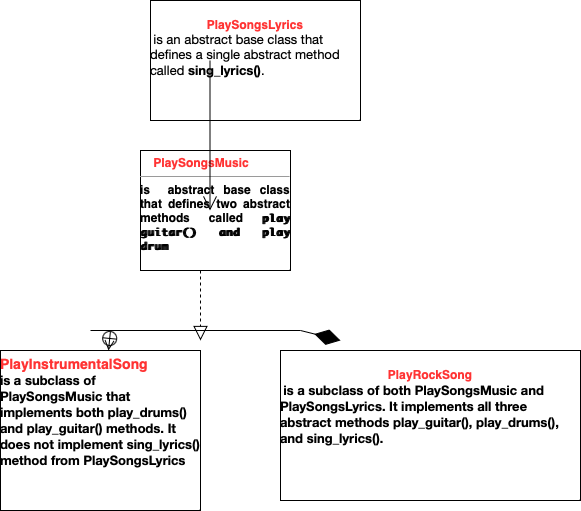

The diagram above was exported from draw.io. Its source (the exported page's mxGraphModel, read from the mxfile embedded in the PNG):
<mxGraphModel dx="1665" dy="695" grid="1" gridSize="10" guides="1" tooltips="1" connect="1" arrows="1" fold="1" page="1" pageScale="1" pageWidth="827" pageHeight="1169" math="0" shadow="0">
  <root>
    <mxCell id="0" />
    <mxCell id="1" parent="0" />
    <mxCell id="DW4zJp2pmzMdUSlfCzOw-2" value="&lt;p style=&quot;margin:0px;margin-top:4px;text-align:center;&quot;&gt;&lt;br&gt;&lt;b&gt;&lt;font color=&quot;#ff3333&quot;&gt;PlaySongsLyrics&lt;/font&gt;&lt;/b&gt;&lt;br&gt;&lt;/p&gt;&lt;p style=&quot;margin: 0px; font-style: normal; font-variant-caps: normal; font-stretch: normal; font-size: 13px; line-height: normal; font-family: &amp;quot;Helvetica Neue&amp;quot;; font-size-adjust: none; font-kerning: auto; font-variant-alternates: normal; font-variant-ligatures: normal; font-variant-numeric: normal; font-variant-east-asian: normal; font-variant-position: normal; font-feature-settings: normal; font-optical-sizing: auto; font-variation-settings: normal;&quot;&gt;&amp;nbsp;is an abstract base class that defines a single abstract method called &lt;b&gt;sing_lyrics()&lt;/b&gt;.&lt;/p&gt;" style="verticalAlign=top;align=left;overflow=fill;fontSize=12;fontFamily=Helvetica;html=1;whiteSpace=wrap;" vertex="1" parent="1">
      <mxGeometry x="140" y="40" width="210" height="120" as="geometry" />
    </mxCell>
    <mxCell id="DW4zJp2pmzMdUSlfCzOw-3" value="&lt;p style=&quot;margin:0px;margin-top:4px;text-align:center;&quot;&gt;&lt;/p&gt;&lt;div style=&quot;height:2px;&quot;&gt;&lt;/div&gt;&lt;b&gt;&lt;font color=&quot;#ff3333&quot;&gt;&amp;nbsp; &amp;nbsp; PlaySongsMusic&lt;/font&gt;&lt;/b&gt;&lt;hr size=&quot;1&quot;&gt;&lt;div style=&quot;text-align: justify; height:2px;&quot;&gt;&lt;b&gt;is &amp;nbsp;abstract base class that defines two abstract methods called &lt;font size=&quot;1&quot; face=&quot;Söhne Mono, Monaco, Andale Mono, Ubuntu Mono, monospace&quot;&gt;play guitar() and play drum&lt;/font&gt;&lt;/b&gt;&lt;/div&gt;" style="verticalAlign=top;align=left;overflow=fill;fontSize=12;fontFamily=Helvetica;html=1;whiteSpace=wrap;" vertex="1" parent="1">
      <mxGeometry x="130" y="190" width="150" height="120" as="geometry" />
    </mxCell>
    <mxCell id="DW4zJp2pmzMdUSlfCzOw-4" value="&lt;p style=&quot;margin:0px;margin-top:4px;text-align:center;&quot;&gt;&lt;br&gt;&lt;b&gt;&lt;font color=&quot;#ff3333&quot;&gt;PlayRockSong&lt;/font&gt;&lt;/b&gt;&lt;/p&gt;&lt;p style=&quot;margin: 0px; font-style: normal; font-variant-caps: normal; font-stretch: normal; font-size: 13px; line-height: normal; font-family: &amp;quot;Helvetica Neue&amp;quot;; font-size-adjust: none; font-kerning: auto; font-variant-alternates: normal; font-variant-ligatures: normal; font-variant-numeric: normal; font-variant-east-asian: normal; font-variant-position: normal; font-feature-settings: normal; font-optical-sizing: auto; font-variation-settings: normal;&quot;&gt;&lt;b&gt;&amp;nbsp;is a subclass of both PlaySongsMusic and PlaySongsLyrics. It implements all three abstract methods play_guitar(), play_drums(), and sing_lyrics().&lt;/b&gt;&lt;/p&gt;" style="verticalAlign=top;align=left;overflow=fill;fontSize=12;fontFamily=Helvetica;html=1;whiteSpace=wrap;" vertex="1" parent="1">
      <mxGeometry x="270" y="390" width="300" height="150" as="geometry" />
    </mxCell>
    <mxCell id="DW4zJp2pmzMdUSlfCzOw-5" value="&lt;p style=&quot;margin:0px;margin-top:4px;text-align:center;&quot;&gt;&lt;/p&gt;&lt;div style=&quot;height:2px;&quot;&gt;&lt;/div&gt;&lt;font color=&quot;#ff3333&quot; style=&quot;font-size: 14px;&quot;&gt;&lt;b&gt;PlayInstrumentalSong&lt;/b&gt;&lt;/font&gt;&lt;br&gt;&lt;p style=&quot;margin: 0px; font-style: normal; font-variant-caps: normal; font-stretch: normal; font-size: 13px; line-height: normal; font-family: &amp;quot;Helvetica Neue&amp;quot;; font-size-adjust: none; font-kerning: auto; font-variant-alternates: normal; font-variant-ligatures: normal; font-variant-numeric: normal; font-variant-east-asian: normal; font-variant-position: normal; font-feature-settings: normal; font-optical-sizing: auto; font-variation-settings: normal;&quot;&gt;&lt;b&gt;is a subclass of PlaySongsMusic that implements both play_drums() and play_guitar() methods. It does not implement sing_lyrics() method from PlaySongsLyrics&lt;/b&gt;&lt;/p&gt;" style="verticalAlign=top;align=left;overflow=fill;fontSize=12;fontFamily=Helvetica;html=1;whiteSpace=wrap;" vertex="1" parent="1">
      <mxGeometry x="-10" y="390" width="200" height="160" as="geometry" />
    </mxCell>
    <mxCell id="DW4zJp2pmzMdUSlfCzOw-7" value="" style="endArrow=open;endFill=1;endSize=12;html=1;rounded=0;" edge="1" parent="1">
      <mxGeometry width="160" relative="1" as="geometry">
        <mxPoint x="199.5" y="100" as="sourcePoint" />
        <mxPoint x="199.5" y="250" as="targetPoint" />
      </mxGeometry>
    </mxCell>
    <mxCell id="DW4zJp2pmzMdUSlfCzOw-8" value="" style="endArrow=none;html=1;edgeStyle=orthogonalEdgeStyle;rounded=0;" edge="1" parent="1">
      <mxGeometry relative="1" as="geometry">
        <mxPoint x="80" y="370" as="sourcePoint" />
        <mxPoint x="290" y="370" as="targetPoint" />
      </mxGeometry>
    </mxCell>
    <mxCell id="DW4zJp2pmzMdUSlfCzOw-11" value="" style="endArrow=block;dashed=1;endFill=0;endSize=12;html=1;rounded=0;" edge="1" parent="1">
      <mxGeometry width="160" relative="1" as="geometry">
        <mxPoint x="190" y="310" as="sourcePoint" />
        <mxPoint x="190" y="380" as="targetPoint" />
      </mxGeometry>
    </mxCell>
    <mxCell id="DW4zJp2pmzMdUSlfCzOw-12" value="" style="endArrow=diamondThin;endFill=1;endSize=24;html=1;rounded=0;" edge="1" parent="1">
      <mxGeometry width="160" relative="1" as="geometry">
        <mxPoint x="290" y="370" as="sourcePoint" />
        <mxPoint x="330" y="380" as="targetPoint" />
      </mxGeometry>
    </mxCell>
    <mxCell id="DW4zJp2pmzMdUSlfCzOw-13" value="" style="endArrow=open;startArrow=circlePlus;endFill=0;startFill=0;endSize=8;html=1;rounded=0;" edge="1" parent="1" target="DW4zJp2pmzMdUSlfCzOw-5">
      <mxGeometry width="160" relative="1" as="geometry">
        <mxPoint x="100" y="370" as="sourcePoint" />
        <mxPoint x="70" y="360" as="targetPoint" />
      </mxGeometry>
    </mxCell>
  </root>
</mxGraphModel>